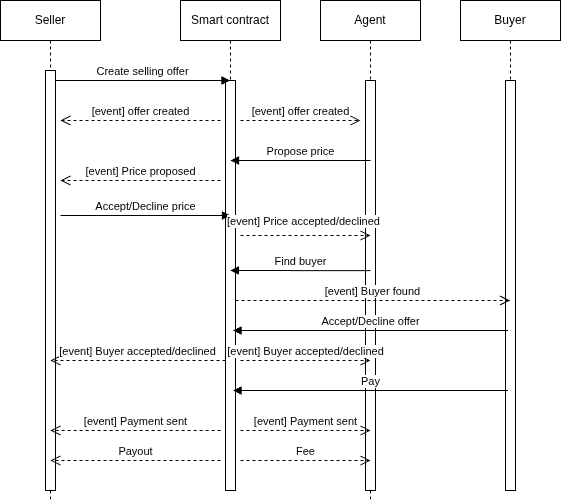

The diagram above was exported from draw.io. Its source (the exported page's mxGraphModel, read from the mxfile embedded in the PNG):
<mxGraphModel dx="975" dy="597" grid="1" gridSize="10" guides="1" tooltips="1" connect="1" arrows="1" fold="1" page="1" pageScale="1" pageWidth="850" pageHeight="1100" background="#ffffff" math="0" shadow="0">
  <root>
    <mxCell id="0" />
    <mxCell id="1" parent="0" />
    <mxCell id="aM9ryv3xv72pqoxQDRHE-1" parent="1" style="shape=umlLifeline;perimeter=lifelinePerimeter;whiteSpace=wrap;html=1;container=0;dropTarget=0;collapsible=0;recursiveResize=0;outlineConnect=0;portConstraint=eastwest;newEdgeStyle={&quot;edgeStyle&quot;:&quot;elbowEdgeStyle&quot;,&quot;elbow&quot;:&quot;vertical&quot;,&quot;curved&quot;:0,&quot;rounded&quot;:0};" value="Seller" vertex="1">
      <mxGeometry height="500" width="100" x="40" y="40" as="geometry" />
    </mxCell>
    <mxCell id="aM9ryv3xv72pqoxQDRHE-2" parent="aM9ryv3xv72pqoxQDRHE-1" style="html=1;points=[];perimeter=orthogonalPerimeter;outlineConnect=0;targetShapes=umlLifeline;portConstraint=eastwest;newEdgeStyle={&quot;edgeStyle&quot;:&quot;elbowEdgeStyle&quot;,&quot;elbow&quot;:&quot;vertical&quot;,&quot;curved&quot;:0,&quot;rounded&quot;:0};" value="" vertex="1">
      <mxGeometry height="420" width="10" x="45" y="70" as="geometry" />
    </mxCell>
    <mxCell id="aM9ryv3xv72pqoxQDRHE-5" parent="1" style="shape=umlLifeline;perimeter=lifelinePerimeter;whiteSpace=wrap;html=1;container=0;dropTarget=0;collapsible=0;recursiveResize=0;outlineConnect=0;portConstraint=eastwest;newEdgeStyle={&quot;edgeStyle&quot;:&quot;elbowEdgeStyle&quot;,&quot;elbow&quot;:&quot;vertical&quot;,&quot;curved&quot;:0,&quot;rounded&quot;:0};" value="Smart contract" vertex="1">
      <mxGeometry height="490" width="100" x="220" y="40" as="geometry" />
    </mxCell>
    <mxCell id="aM9ryv3xv72pqoxQDRHE-6" parent="aM9ryv3xv72pqoxQDRHE-5" style="html=1;points=[];perimeter=orthogonalPerimeter;outlineConnect=0;targetShapes=umlLifeline;portConstraint=eastwest;newEdgeStyle={&quot;edgeStyle&quot;:&quot;elbowEdgeStyle&quot;,&quot;elbow&quot;:&quot;vertical&quot;,&quot;curved&quot;:0,&quot;rounded&quot;:0};" value="" vertex="1">
      <mxGeometry height="410" width="10" x="45" y="80" as="geometry" />
    </mxCell>
    <mxCell id="aM9ryv3xv72pqoxQDRHE-7" edge="1" parent="1" source="aM9ryv3xv72pqoxQDRHE-2" style="html=1;verticalAlign=bottom;endArrow=block;edgeStyle=elbowEdgeStyle;elbow=vertical;curved=0;rounded=0;" target="aM9ryv3xv72pqoxQDRHE-5" value="Create selling offer">
      <mxGeometry relative="1" as="geometry">
        <Array as="points">
          <mxPoint x="180" y="120" />
        </Array>
        <mxPoint x="195" y="130" as="sourcePoint" />
      </mxGeometry>
    </mxCell>
    <mxCell id="NZ9Qkdjml5tI1W2-2mwe-1" parent="1" style="shape=umlLifeline;perimeter=lifelinePerimeter;whiteSpace=wrap;html=1;container=0;dropTarget=0;collapsible=0;recursiveResize=0;outlineConnect=0;portConstraint=eastwest;newEdgeStyle={&quot;edgeStyle&quot;:&quot;elbowEdgeStyle&quot;,&quot;elbow&quot;:&quot;vertical&quot;,&quot;curved&quot;:0,&quot;rounded&quot;:0};" value="Buyer" vertex="1">
      <mxGeometry height="490" width="100" x="500" y="40" as="geometry" />
    </mxCell>
    <mxCell id="NZ9Qkdjml5tI1W2-2mwe-2" parent="NZ9Qkdjml5tI1W2-2mwe-1" style="html=1;points=[];perimeter=orthogonalPerimeter;outlineConnect=0;targetShapes=umlLifeline;portConstraint=eastwest;newEdgeStyle={&quot;edgeStyle&quot;:&quot;elbowEdgeStyle&quot;,&quot;elbow&quot;:&quot;vertical&quot;,&quot;curved&quot;:0,&quot;rounded&quot;:0};" value="" vertex="1">
      <mxGeometry height="410" width="10" x="45" y="80" as="geometry" />
    </mxCell>
    <mxCell id="NZ9Qkdjml5tI1W2-2mwe-3" parent="1" style="shape=umlLifeline;perimeter=lifelinePerimeter;whiteSpace=wrap;html=1;container=0;dropTarget=0;collapsible=0;recursiveResize=0;outlineConnect=0;portConstraint=eastwest;newEdgeStyle={&quot;edgeStyle&quot;:&quot;elbowEdgeStyle&quot;,&quot;elbow&quot;:&quot;vertical&quot;,&quot;curved&quot;:0,&quot;rounded&quot;:0};" value="Agent" vertex="1">
      <mxGeometry height="500" width="100" x="360" y="40" as="geometry" />
    </mxCell>
    <mxCell id="NZ9Qkdjml5tI1W2-2mwe-4" parent="NZ9Qkdjml5tI1W2-2mwe-3" style="html=1;points=[];perimeter=orthogonalPerimeter;outlineConnect=0;targetShapes=umlLifeline;portConstraint=eastwest;newEdgeStyle={&quot;edgeStyle&quot;:&quot;elbowEdgeStyle&quot;,&quot;elbow&quot;:&quot;vertical&quot;,&quot;curved&quot;:0,&quot;rounded&quot;:0};" value="" vertex="1">
      <mxGeometry height="410" width="10" x="45" y="80" as="geometry" />
    </mxCell>
    <mxCell id="NZ9Qkdjml5tI1W2-2mwe-5" edge="1" parent="1" style="html=1;verticalAlign=bottom;endArrow=open;dashed=1;endSize=8;edgeStyle=elbowEdgeStyle;elbow=vertical;curved=0;rounded=0;" value="[event] offer created">
      <mxGeometry relative="1" as="geometry">
        <Array as="points">
          <mxPoint x="185" y="160" />
        </Array>
        <mxPoint x="260" y="160" as="sourcePoint" />
        <mxPoint x="100" y="160" as="targetPoint" />
      </mxGeometry>
    </mxCell>
    <mxCell id="NZ9Qkdjml5tI1W2-2mwe-6" edge="1" parent="1" style="html=1;verticalAlign=bottom;endArrow=open;dashed=1;endSize=8;edgeStyle=elbowEdgeStyle;elbow=vertical;curved=0;rounded=0;" value="[event] offer created">
      <mxGeometry relative="1" as="geometry">
        <Array as="points">
          <mxPoint x="330" y="160" />
        </Array>
        <mxPoint x="279.9985714285713" y="160" as="sourcePoint" />
        <mxPoint x="400" y="160" as="targetPoint" />
      </mxGeometry>
    </mxCell>
    <mxCell id="NZ9Qkdjml5tI1W2-2mwe-7" edge="1" parent="1" style="html=1;verticalAlign=bottom;endArrow=block;edgeStyle=elbowEdgeStyle;elbow=vertical;curved=0;rounded=0;" value="Propose price">
      <mxGeometry relative="1" as="geometry">
        <Array as="points" />
        <mxPoint x="410" y="200" as="sourcePoint" />
        <mxPoint x="270" y="200" as="targetPoint" />
      </mxGeometry>
    </mxCell>
    <mxCell id="NZ9Qkdjml5tI1W2-2mwe-8" edge="1" parent="1" style="html=1;verticalAlign=bottom;endArrow=block;edgeStyle=elbowEdgeStyle;elbow=vertical;curved=0;rounded=0;" value="Accept/Decline price">
      <mxGeometry relative="1" as="geometry">
        <Array as="points" />
        <mxPoint x="100" y="254.9928571428571" as="sourcePoint" />
        <mxPoint x="270" y="254.71" as="targetPoint" />
      </mxGeometry>
    </mxCell>
    <mxCell id="NZ9Qkdjml5tI1W2-2mwe-10" edge="1" parent="1" style="html=1;verticalAlign=bottom;endArrow=block;edgeStyle=elbowEdgeStyle;elbow=vertical;curved=0;rounded=0;" value="Find buyer">
      <mxGeometry relative="1" as="geometry">
        <Array as="points" />
        <mxPoint x="410" y="310.1428571428571" as="sourcePoint" />
        <mxPoint x="269.92857142857133" y="310" as="targetPoint" />
      </mxGeometry>
    </mxCell>
    <mxCell id="NZ9Qkdjml5tI1W2-2mwe-11" edge="1" parent="1" style="html=1;verticalAlign=bottom;endArrow=block;edgeStyle=elbowEdgeStyle;elbow=vertical;curved=0;rounded=0;" value="Accept/Decline offer">
      <mxGeometry relative="1" as="geometry">
        <Array as="points">
          <mxPoint x="482.54" y="370" />
        </Array>
        <mxPoint x="547.54" y="370" as="sourcePoint" />
        <mxPoint x="272.46857142857135" y="370" as="targetPoint" />
      </mxGeometry>
    </mxCell>
    <mxCell id="NZ9Qkdjml5tI1W2-2mwe-12" edge="1" parent="1" style="html=1;verticalAlign=bottom;endArrow=open;dashed=1;endSize=8;edgeStyle=elbowEdgeStyle;elbow=vertical;curved=0;rounded=0;" value="[event] Price proposed">
      <mxGeometry relative="1" as="geometry">
        <Array as="points">
          <mxPoint x="185" y="220" />
        </Array>
        <mxPoint x="260" y="220" as="sourcePoint" />
        <mxPoint x="100" y="220" as="targetPoint" />
      </mxGeometry>
    </mxCell>
    <mxCell id="NZ9Qkdjml5tI1W2-2mwe-13" edge="1" parent="1" style="html=1;verticalAlign=bottom;endArrow=open;dashed=1;endSize=8;edgeStyle=elbowEdgeStyle;elbow=vertical;curved=0;rounded=0;" value="[event] Price accepted/declined">
      <mxGeometry relative="1" x="-0.037" y="5" as="geometry">
        <mxPoint as="offset" />
        <Array as="points" />
        <mxPoint x="280" y="275" as="sourcePoint" />
        <mxPoint x="410" y="275" as="targetPoint" />
      </mxGeometry>
    </mxCell>
    <mxCell id="NZ9Qkdjml5tI1W2-2mwe-14" edge="1" parent="1" source="aM9ryv3xv72pqoxQDRHE-6" style="html=1;verticalAlign=bottom;endArrow=open;dashed=1;endSize=8;edgeStyle=elbowEdgeStyle;elbow=vertical;curved=0;rounded=0;" target="NZ9Qkdjml5tI1W2-2mwe-1" value="[event] Buyer found">
      <mxGeometry relative="1" as="geometry">
        <Array as="points">
          <mxPoint x="350" y="340" />
          <mxPoint x="370" y="330" />
        </Array>
        <mxPoint x="370" y="335" as="sourcePoint" />
        <mxPoint x="500" y="335" as="targetPoint" />
      </mxGeometry>
    </mxCell>
    <mxCell id="NZ9Qkdjml5tI1W2-2mwe-16" edge="1" parent="1" style="html=1;verticalAlign=bottom;endArrow=open;dashed=1;endSize=8;edgeStyle=elbowEdgeStyle;elbow=vertical;curved=0;rounded=0;" value="[event] Buyer accepted/declined">
      <mxGeometry relative="1" as="geometry">
        <Array as="points">
          <mxPoint x="345" y="400" />
          <mxPoint x="365" y="390" />
        </Array>
        <mxPoint x="280" y="400" as="sourcePoint" />
        <mxPoint x="410" y="400" as="targetPoint" />
      </mxGeometry>
    </mxCell>
    <mxCell id="NZ9Qkdjml5tI1W2-2mwe-17" edge="1" parent="1" style="html=1;verticalAlign=bottom;endArrow=open;dashed=1;endSize=8;edgeStyle=elbowEdgeStyle;elbow=vertical;curved=0;rounded=0;" value="[event] Buyer&amp;nbsp;accepted/declined">
      <mxGeometry relative="1" as="geometry">
        <Array as="points">
          <mxPoint x="175" y="400" />
          <mxPoint x="195" y="390" />
        </Array>
        <mxPoint x="265" y="400" as="sourcePoint" />
        <mxPoint x="89.92857142857133" y="400" as="targetPoint" />
      </mxGeometry>
    </mxCell>
    <mxCell id="NZ9Qkdjml5tI1W2-2mwe-18" edge="1" parent="1" style="html=1;verticalAlign=bottom;endArrow=block;edgeStyle=elbowEdgeStyle;elbow=vertical;curved=0;rounded=0;" value="Pay">
      <mxGeometry relative="1" as="geometry">
        <Array as="points">
          <mxPoint x="367.5" y="430" />
        </Array>
        <mxPoint x="547.5" y="430" as="sourcePoint" />
        <mxPoint x="272.5" y="430" as="targetPoint" />
      </mxGeometry>
    </mxCell>
    <mxCell id="NZ9Qkdjml5tI1W2-2mwe-20" edge="1" parent="1" style="html=1;verticalAlign=bottom;endArrow=open;dashed=1;endSize=8;edgeStyle=elbowEdgeStyle;elbow=vertical;curved=0;rounded=0;" value="Fee">
      <mxGeometry relative="1" as="geometry">
        <Array as="points">
          <mxPoint x="345" y="500" />
          <mxPoint x="365" y="490" />
        </Array>
        <mxPoint x="280" y="500" as="sourcePoint" />
        <mxPoint x="410" y="500" as="targetPoint" />
      </mxGeometry>
    </mxCell>
    <mxCell id="NZ9Qkdjml5tI1W2-2mwe-21" edge="1" parent="1" style="html=1;verticalAlign=bottom;endArrow=open;dashed=1;endSize=8;edgeStyle=elbowEdgeStyle;elbow=vertical;curved=0;rounded=0;" value="Payout">
      <mxGeometry relative="1" as="geometry">
        <Array as="points">
          <mxPoint x="175" y="500" />
          <mxPoint x="195" y="490" />
        </Array>
        <mxPoint x="260" y="500" as="sourcePoint" />
        <mxPoint x="89.92857142857133" y="500" as="targetPoint" />
      </mxGeometry>
    </mxCell>
    <mxCell id="6hBrcSfcdtGQNZjUCi8c-1" edge="1" parent="1" style="html=1;verticalAlign=bottom;endArrow=open;dashed=1;endSize=8;edgeStyle=elbowEdgeStyle;elbow=vertical;curved=0;rounded=0;" value="[event] Payment sent">
      <mxGeometry relative="1" as="geometry">
        <Array as="points">
          <mxPoint x="345" y="470" />
          <mxPoint x="365" y="460" />
        </Array>
        <mxPoint x="280" y="470" as="sourcePoint" />
        <mxPoint x="410" y="470" as="targetPoint" />
      </mxGeometry>
    </mxCell>
    <mxCell id="6hBrcSfcdtGQNZjUCi8c-2" edge="1" parent="1" style="html=1;verticalAlign=bottom;endArrow=open;dashed=1;endSize=8;edgeStyle=elbowEdgeStyle;elbow=vertical;curved=0;rounded=0;" value="[event] Payment sent">
      <mxGeometry relative="1" as="geometry">
        <Array as="points">
          <mxPoint x="175.07142857142867" y="470" />
          <mxPoint x="195.07142857142867" y="460" />
        </Array>
        <mxPoint x="260.07142857142867" y="470" as="sourcePoint" />
        <mxPoint x="90" y="470" as="targetPoint" />
      </mxGeometry>
    </mxCell>
  </root>
</mxGraphModel>